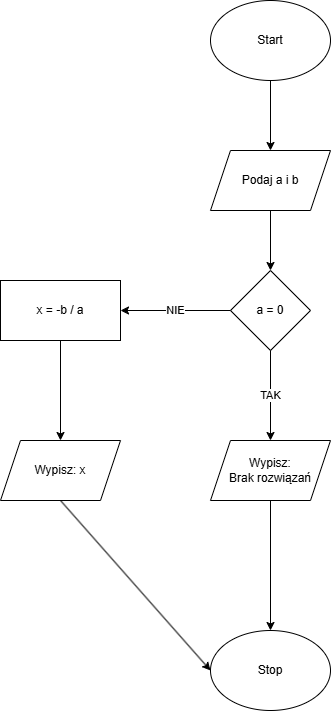

The diagram above was exported from draw.io. Its source (the exported page's mxGraphModel, read from the mxfile embedded in the PNG):
<mxGraphModel dx="2066" dy="1117" grid="1" gridSize="10" guides="1" tooltips="1" connect="1" arrows="1" fold="1" page="1" pageScale="1" pageWidth="827" pageHeight="1169" math="0" shadow="0">
  <root>
    <mxCell id="0" />
    <mxCell id="1" parent="0" />
    <mxCell id="T6iejF7P8_3HyAJhqbAn-1" value="Start" style="ellipse;whiteSpace=wrap;html=1;" parent="1" vertex="1">
      <mxGeometry x="340" y="150" width="120" height="80" as="geometry" />
    </mxCell>
    <mxCell id="T6iejF7P8_3HyAJhqbAn-2" value="Podaj a i b" style="shape=parallelogram;perimeter=parallelogramPerimeter;whiteSpace=wrap;html=1;fixedSize=1;" parent="1" vertex="1">
      <mxGeometry x="340" y="300" width="120" height="60" as="geometry" />
    </mxCell>
    <mxCell id="T6iejF7P8_3HyAJhqbAn-3" value="a = 0" style="rhombus;whiteSpace=wrap;html=1;" parent="1" vertex="1">
      <mxGeometry x="360" y="420" width="80" height="80" as="geometry" />
    </mxCell>
    <mxCell id="T6iejF7P8_3HyAJhqbAn-4" value="x = -b / a" style="rounded=0;whiteSpace=wrap;html=1;" parent="1" vertex="1">
      <mxGeometry x="130" y="430" width="120" height="60" as="geometry" />
    </mxCell>
    <mxCell id="T6iejF7P8_3HyAJhqbAn-6" value="Wypisz: x" style="shape=parallelogram;perimeter=parallelogramPerimeter;whiteSpace=wrap;html=1;fixedSize=1;" parent="1" vertex="1">
      <mxGeometry x="130" y="590" width="120" height="60" as="geometry" />
    </mxCell>
    <mxCell id="T6iejF7P8_3HyAJhqbAn-8" value="Wypisz:&lt;br&gt;Brak rozwiązań" style="shape=parallelogram;perimeter=parallelogramPerimeter;whiteSpace=wrap;html=1;fixedSize=1;" parent="1" vertex="1">
      <mxGeometry x="340" y="590" width="120" height="60" as="geometry" />
    </mxCell>
    <mxCell id="T6iejF7P8_3HyAJhqbAn-9" value="Stop" style="ellipse;whiteSpace=wrap;html=1;" parent="1" vertex="1">
      <mxGeometry x="340" y="780" width="120" height="80" as="geometry" />
    </mxCell>
    <mxCell id="T6iejF7P8_3HyAJhqbAn-13" value="NIE" style="endArrow=classic;html=1;rounded=0;entryX=1;entryY=0.5;entryDx=0;entryDy=0;exitX=0;exitY=0.5;exitDx=0;exitDy=0;" parent="1" source="T6iejF7P8_3HyAJhqbAn-3" target="T6iejF7P8_3HyAJhqbAn-4" edge="1">
      <mxGeometry width="50" height="50" relative="1" as="geometry">
        <mxPoint x="350" y="460" as="sourcePoint" />
        <mxPoint x="350" y="460" as="targetPoint" />
      </mxGeometry>
    </mxCell>
    <mxCell id="T6iejF7P8_3HyAJhqbAn-14" value="" style="endArrow=classic;html=1;rounded=0;exitX=0.5;exitY=1;exitDx=0;exitDy=0;entryX=0.5;entryY=0;entryDx=0;entryDy=0;" parent="1" source="T6iejF7P8_3HyAJhqbAn-1" target="T6iejF7P8_3HyAJhqbAn-2" edge="1">
      <mxGeometry width="50" height="50" relative="1" as="geometry">
        <mxPoint x="300" y="320" as="sourcePoint" />
        <mxPoint x="350" y="270" as="targetPoint" />
      </mxGeometry>
    </mxCell>
    <mxCell id="T6iejF7P8_3HyAJhqbAn-15" value="" style="endArrow=classic;html=1;rounded=0;entryX=0.5;entryY=0;entryDx=0;entryDy=0;exitX=0.5;exitY=1;exitDx=0;exitDy=0;" parent="1" source="T6iejF7P8_3HyAJhqbAn-2" target="T6iejF7P8_3HyAJhqbAn-3" edge="1">
      <mxGeometry width="50" height="50" relative="1" as="geometry">
        <mxPoint x="350" y="430" as="sourcePoint" />
        <mxPoint x="400" y="380" as="targetPoint" />
      </mxGeometry>
    </mxCell>
    <mxCell id="T6iejF7P8_3HyAJhqbAn-16" value="" style="endArrow=classic;html=1;rounded=0;exitX=0.5;exitY=1;exitDx=0;exitDy=0;entryX=0.5;entryY=0;entryDx=0;entryDy=0;" parent="1" source="T6iejF7P8_3HyAJhqbAn-4" target="T6iejF7P8_3HyAJhqbAn-6" edge="1">
      <mxGeometry width="50" height="50" relative="1" as="geometry">
        <mxPoint x="200" y="580" as="sourcePoint" />
        <mxPoint x="250" y="530" as="targetPoint" />
      </mxGeometry>
    </mxCell>
    <mxCell id="T6iejF7P8_3HyAJhqbAn-17" value="TAK" style="endArrow=classic;html=1;rounded=0;entryX=0.5;entryY=0;entryDx=0;entryDy=0;exitX=0.5;exitY=1;exitDx=0;exitDy=0;" parent="1" source="T6iejF7P8_3HyAJhqbAn-3" target="T6iejF7P8_3HyAJhqbAn-8" edge="1">
      <mxGeometry width="50" height="50" relative="1" as="geometry">
        <mxPoint x="370" y="600" as="sourcePoint" />
        <mxPoint x="420" y="550" as="targetPoint" />
      </mxGeometry>
    </mxCell>
    <mxCell id="T6iejF7P8_3HyAJhqbAn-18" value="" style="endArrow=classic;html=1;rounded=0;entryX=0.5;entryY=0;entryDx=0;entryDy=0;exitX=0.5;exitY=1;exitDx=0;exitDy=0;" parent="1" source="T6iejF7P8_3HyAJhqbAn-8" target="T6iejF7P8_3HyAJhqbAn-9" edge="1">
      <mxGeometry width="50" height="50" relative="1" as="geometry">
        <mxPoint x="250" y="710" as="sourcePoint" />
        <mxPoint x="300" y="660" as="targetPoint" />
      </mxGeometry>
    </mxCell>
    <mxCell id="T6iejF7P8_3HyAJhqbAn-19" value="" style="endArrow=classic;html=1;rounded=0;exitX=0.5;exitY=1;exitDx=0;exitDy=0;entryX=0;entryY=0.5;entryDx=0;entryDy=0;" parent="1" source="T6iejF7P8_3HyAJhqbAn-6" target="T6iejF7P8_3HyAJhqbAn-9" edge="1">
      <mxGeometry width="50" height="50" relative="1" as="geometry">
        <mxPoint x="240" y="800" as="sourcePoint" />
        <mxPoint x="290" y="750" as="targetPoint" />
      </mxGeometry>
    </mxCell>
  </root>
</mxGraphModel>